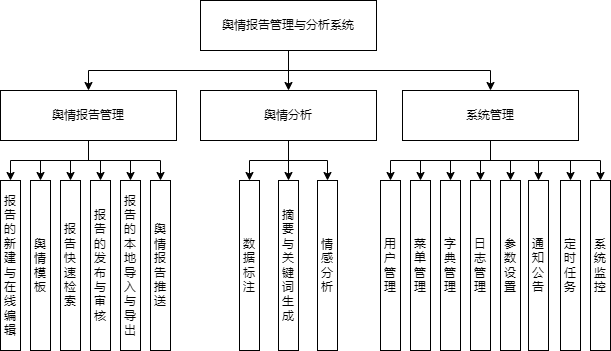

The diagram above was exported from draw.io. Its source (the exported page's mxGraphModel, read from the mxfile embedded in the PNG):
<mxGraphModel dx="1344" dy="707" grid="1" gridSize="10" guides="1" tooltips="1" connect="1" arrows="1" fold="1" page="1" pageScale="1" pageWidth="827" pageHeight="1169" math="0" shadow="0">
  <root>
    <mxCell id="0" />
    <mxCell id="1" parent="0" />
    <mxCell id="qtP9Ie63-KgeSz1-kZUk-19" style="edgeStyle=orthogonalEdgeStyle;rounded=0;orthogonalLoop=1;jettySize=auto;html=1;" edge="1" parent="1" source="qtP9Ie63-KgeSz1-kZUk-1" target="qtP9Ie63-KgeSz1-kZUk-4">
      <mxGeometry relative="1" as="geometry" />
    </mxCell>
    <mxCell id="qtP9Ie63-KgeSz1-kZUk-20" style="edgeStyle=orthogonalEdgeStyle;rounded=0;orthogonalLoop=1;jettySize=auto;html=1;exitX=0.5;exitY=1;exitDx=0;exitDy=0;entryX=0.5;entryY=0;entryDx=0;entryDy=0;" edge="1" parent="1" source="qtP9Ie63-KgeSz1-kZUk-1" target="qtP9Ie63-KgeSz1-kZUk-3">
      <mxGeometry relative="1" as="geometry" />
    </mxCell>
    <mxCell id="qtP9Ie63-KgeSz1-kZUk-21" style="edgeStyle=orthogonalEdgeStyle;rounded=0;orthogonalLoop=1;jettySize=auto;html=1;exitX=0.5;exitY=1;exitDx=0;exitDy=0;" edge="1" parent="1" source="qtP9Ie63-KgeSz1-kZUk-1" target="qtP9Ie63-KgeSz1-kZUk-2">
      <mxGeometry relative="1" as="geometry" />
    </mxCell>
    <mxCell id="qtP9Ie63-KgeSz1-kZUk-1" value="舆情报告管理与分析系统" style="rounded=0;whiteSpace=wrap;html=1;" vertex="1" parent="1">
      <mxGeometry x="310" y="130" width="176" height="50" as="geometry" />
    </mxCell>
    <mxCell id="qtP9Ie63-KgeSz1-kZUk-60" style="edgeStyle=orthogonalEdgeStyle;rounded=0;orthogonalLoop=1;jettySize=auto;html=1;exitX=0.5;exitY=1;exitDx=0;exitDy=0;entryX=0.5;entryY=0;entryDx=0;entryDy=0;" edge="1" parent="1" source="qtP9Ie63-KgeSz1-kZUk-2" target="qtP9Ie63-KgeSz1-kZUk-52">
      <mxGeometry relative="1" as="geometry" />
    </mxCell>
    <mxCell id="qtP9Ie63-KgeSz1-kZUk-61" style="edgeStyle=orthogonalEdgeStyle;rounded=0;orthogonalLoop=1;jettySize=auto;html=1;exitX=0.5;exitY=1;exitDx=0;exitDy=0;entryX=0.5;entryY=0;entryDx=0;entryDy=0;" edge="1" parent="1" source="qtP9Ie63-KgeSz1-kZUk-2" target="qtP9Ie63-KgeSz1-kZUk-53">
      <mxGeometry relative="1" as="geometry" />
    </mxCell>
    <mxCell id="qtP9Ie63-KgeSz1-kZUk-62" style="edgeStyle=orthogonalEdgeStyle;rounded=0;orthogonalLoop=1;jettySize=auto;html=1;exitX=0.5;exitY=1;exitDx=0;exitDy=0;entryX=0.5;entryY=0;entryDx=0;entryDy=0;" edge="1" parent="1" source="qtP9Ie63-KgeSz1-kZUk-2" target="qtP9Ie63-KgeSz1-kZUk-54">
      <mxGeometry relative="1" as="geometry" />
    </mxCell>
    <mxCell id="qtP9Ie63-KgeSz1-kZUk-63" style="edgeStyle=orthogonalEdgeStyle;rounded=0;orthogonalLoop=1;jettySize=auto;html=1;exitX=0.5;exitY=1;exitDx=0;exitDy=0;entryX=0.5;entryY=0;entryDx=0;entryDy=0;" edge="1" parent="1" source="qtP9Ie63-KgeSz1-kZUk-2" target="qtP9Ie63-KgeSz1-kZUk-55">
      <mxGeometry relative="1" as="geometry" />
    </mxCell>
    <mxCell id="qtP9Ie63-KgeSz1-kZUk-64" style="edgeStyle=orthogonalEdgeStyle;rounded=0;orthogonalLoop=1;jettySize=auto;html=1;exitX=0.5;exitY=1;exitDx=0;exitDy=0;entryX=0.5;entryY=0;entryDx=0;entryDy=0;" edge="1" parent="1" source="qtP9Ie63-KgeSz1-kZUk-2" target="qtP9Ie63-KgeSz1-kZUk-56">
      <mxGeometry relative="1" as="geometry" />
    </mxCell>
    <mxCell id="qtP9Ie63-KgeSz1-kZUk-65" style="edgeStyle=orthogonalEdgeStyle;rounded=0;orthogonalLoop=1;jettySize=auto;html=1;exitX=0.5;exitY=1;exitDx=0;exitDy=0;entryX=0.5;entryY=0;entryDx=0;entryDy=0;" edge="1" parent="1" source="qtP9Ie63-KgeSz1-kZUk-2" target="qtP9Ie63-KgeSz1-kZUk-57">
      <mxGeometry relative="1" as="geometry" />
    </mxCell>
    <mxCell id="qtP9Ie63-KgeSz1-kZUk-66" style="edgeStyle=orthogonalEdgeStyle;rounded=0;orthogonalLoop=1;jettySize=auto;html=1;exitX=0.5;exitY=1;exitDx=0;exitDy=0;entryX=0.5;entryY=0;entryDx=0;entryDy=0;" edge="1" parent="1" source="qtP9Ie63-KgeSz1-kZUk-2" target="qtP9Ie63-KgeSz1-kZUk-58">
      <mxGeometry relative="1" as="geometry" />
    </mxCell>
    <mxCell id="qtP9Ie63-KgeSz1-kZUk-67" style="edgeStyle=orthogonalEdgeStyle;rounded=0;orthogonalLoop=1;jettySize=auto;html=1;exitX=0.5;exitY=1;exitDx=0;exitDy=0;entryX=0.5;entryY=0;entryDx=0;entryDy=0;" edge="1" parent="1" source="qtP9Ie63-KgeSz1-kZUk-2" target="qtP9Ie63-KgeSz1-kZUk-59">
      <mxGeometry relative="1" as="geometry" />
    </mxCell>
    <mxCell id="qtP9Ie63-KgeSz1-kZUk-2" value="系统管理" style="rounded=0;whiteSpace=wrap;html=1;" vertex="1" parent="1">
      <mxGeometry x="512" y="220" width="176" height="50" as="geometry" />
    </mxCell>
    <mxCell id="qtP9Ie63-KgeSz1-kZUk-39" style="edgeStyle=orthogonalEdgeStyle;rounded=0;orthogonalLoop=1;jettySize=auto;html=1;exitX=0.5;exitY=1;exitDx=0;exitDy=0;entryX=0.5;entryY=0;entryDx=0;entryDy=0;" edge="1" parent="1" source="qtP9Ie63-KgeSz1-kZUk-3" target="qtP9Ie63-KgeSz1-kZUk-24">
      <mxGeometry relative="1" as="geometry" />
    </mxCell>
    <mxCell id="qtP9Ie63-KgeSz1-kZUk-40" style="edgeStyle=orthogonalEdgeStyle;rounded=0;orthogonalLoop=1;jettySize=auto;html=1;exitX=0.5;exitY=1;exitDx=0;exitDy=0;entryX=0.5;entryY=0;entryDx=0;entryDy=0;" edge="1" parent="1" source="qtP9Ie63-KgeSz1-kZUk-3" target="qtP9Ie63-KgeSz1-kZUk-34">
      <mxGeometry relative="1" as="geometry" />
    </mxCell>
    <mxCell id="qtP9Ie63-KgeSz1-kZUk-41" style="edgeStyle=orthogonalEdgeStyle;rounded=0;orthogonalLoop=1;jettySize=auto;html=1;entryX=0.5;entryY=0;entryDx=0;entryDy=0;" edge="1" parent="1" source="qtP9Ie63-KgeSz1-kZUk-3" target="qtP9Ie63-KgeSz1-kZUk-35">
      <mxGeometry relative="1" as="geometry" />
    </mxCell>
    <mxCell id="qtP9Ie63-KgeSz1-kZUk-42" style="edgeStyle=orthogonalEdgeStyle;rounded=0;orthogonalLoop=1;jettySize=auto;html=1;exitX=0.5;exitY=1;exitDx=0;exitDy=0;" edge="1" parent="1" source="qtP9Ie63-KgeSz1-kZUk-3" target="qtP9Ie63-KgeSz1-kZUk-36">
      <mxGeometry relative="1" as="geometry" />
    </mxCell>
    <mxCell id="qtP9Ie63-KgeSz1-kZUk-43" style="edgeStyle=orthogonalEdgeStyle;rounded=0;orthogonalLoop=1;jettySize=auto;html=1;exitX=0.5;exitY=1;exitDx=0;exitDy=0;entryX=0.5;entryY=0;entryDx=0;entryDy=0;" edge="1" parent="1" source="qtP9Ie63-KgeSz1-kZUk-3" target="qtP9Ie63-KgeSz1-kZUk-37">
      <mxGeometry relative="1" as="geometry" />
    </mxCell>
    <mxCell id="qtP9Ie63-KgeSz1-kZUk-44" style="edgeStyle=orthogonalEdgeStyle;rounded=0;orthogonalLoop=1;jettySize=auto;html=1;exitX=0.5;exitY=1;exitDx=0;exitDy=0;entryX=0.5;entryY=0;entryDx=0;entryDy=0;" edge="1" parent="1" source="qtP9Ie63-KgeSz1-kZUk-3" target="qtP9Ie63-KgeSz1-kZUk-38">
      <mxGeometry relative="1" as="geometry" />
    </mxCell>
    <mxCell id="qtP9Ie63-KgeSz1-kZUk-3" value="舆情报告管理" style="rounded=0;whiteSpace=wrap;html=1;" vertex="1" parent="1">
      <mxGeometry x="110" y="220" width="176" height="50" as="geometry" />
    </mxCell>
    <mxCell id="qtP9Ie63-KgeSz1-kZUk-48" style="edgeStyle=orthogonalEdgeStyle;rounded=0;orthogonalLoop=1;jettySize=auto;html=1;exitX=0.5;exitY=1;exitDx=0;exitDy=0;entryX=0.5;entryY=0;entryDx=0;entryDy=0;" edge="1" parent="1" source="qtP9Ie63-KgeSz1-kZUk-4" target="qtP9Ie63-KgeSz1-kZUk-45">
      <mxGeometry relative="1" as="geometry" />
    </mxCell>
    <mxCell id="qtP9Ie63-KgeSz1-kZUk-50" style="edgeStyle=orthogonalEdgeStyle;rounded=0;orthogonalLoop=1;jettySize=auto;html=1;exitX=0.5;exitY=1;exitDx=0;exitDy=0;entryX=0.5;entryY=0;entryDx=0;entryDy=0;" edge="1" parent="1" source="qtP9Ie63-KgeSz1-kZUk-4" target="qtP9Ie63-KgeSz1-kZUk-46">
      <mxGeometry relative="1" as="geometry" />
    </mxCell>
    <mxCell id="qtP9Ie63-KgeSz1-kZUk-51" style="edgeStyle=orthogonalEdgeStyle;rounded=0;orthogonalLoop=1;jettySize=auto;html=1;exitX=0.5;exitY=1;exitDx=0;exitDy=0;entryX=0.5;entryY=0;entryDx=0;entryDy=0;" edge="1" parent="1" source="qtP9Ie63-KgeSz1-kZUk-4" target="qtP9Ie63-KgeSz1-kZUk-47">
      <mxGeometry relative="1" as="geometry" />
    </mxCell>
    <mxCell id="qtP9Ie63-KgeSz1-kZUk-4" value="舆情分析" style="rounded=0;whiteSpace=wrap;html=1;" vertex="1" parent="1">
      <mxGeometry x="310" y="220" width="176" height="50" as="geometry" />
    </mxCell>
    <mxCell id="qtP9Ie63-KgeSz1-kZUk-24" value="报告的新建与在线编辑" style="rounded=0;whiteSpace=wrap;html=1;verticalAlign=middle;horizontal=1;align=center;" vertex="1" parent="1">
      <mxGeometry x="110" y="310" width="20" height="170" as="geometry" />
    </mxCell>
    <mxCell id="qtP9Ie63-KgeSz1-kZUk-34" value="舆情模板" style="rounded=0;whiteSpace=wrap;html=1;verticalAlign=middle;horizontal=1;align=center;" vertex="1" parent="1">
      <mxGeometry x="140" y="310" width="20" height="170" as="geometry" />
    </mxCell>
    <mxCell id="qtP9Ie63-KgeSz1-kZUk-35" value="报告快速检索" style="rounded=0;whiteSpace=wrap;html=1;verticalAlign=middle;horizontal=1;align=center;" vertex="1" parent="1">
      <mxGeometry x="170" y="310" width="20" height="170" as="geometry" />
    </mxCell>
    <mxCell id="qtP9Ie63-KgeSz1-kZUk-36" value="报告的发布与审核" style="rounded=0;whiteSpace=wrap;html=1;verticalAlign=middle;horizontal=1;align=center;" vertex="1" parent="1">
      <mxGeometry x="200" y="310" width="20" height="170" as="geometry" />
    </mxCell>
    <mxCell id="qtP9Ie63-KgeSz1-kZUk-37" value="报告的本地导入与导出" style="rounded=0;whiteSpace=wrap;html=1;verticalAlign=middle;horizontal=1;align=center;" vertex="1" parent="1">
      <mxGeometry x="230" y="310" width="20" height="170" as="geometry" />
    </mxCell>
    <mxCell id="qtP9Ie63-KgeSz1-kZUk-38" value="舆情报告推送" style="rounded=0;whiteSpace=wrap;html=1;verticalAlign=middle;horizontal=1;align=center;" vertex="1" parent="1">
      <mxGeometry x="260" y="310" width="20" height="170" as="geometry" />
    </mxCell>
    <mxCell id="qtP9Ie63-KgeSz1-kZUk-45" value="数据标注" style="rounded=0;whiteSpace=wrap;html=1;verticalAlign=middle;horizontal=1;align=center;" vertex="1" parent="1">
      <mxGeometry x="349" y="310" width="20" height="170" as="geometry" />
    </mxCell>
    <mxCell id="qtP9Ie63-KgeSz1-kZUk-46" value="摘要与关键词生成" style="rounded=0;whiteSpace=wrap;html=1;verticalAlign=middle;horizontal=1;align=center;" vertex="1" parent="1">
      <mxGeometry x="388" y="310" width="20" height="170" as="geometry" />
    </mxCell>
    <mxCell id="qtP9Ie63-KgeSz1-kZUk-47" value="情感分析" style="rounded=0;whiteSpace=wrap;html=1;verticalAlign=middle;horizontal=1;align=center;" vertex="1" parent="1">
      <mxGeometry x="427" y="310" width="20" height="170" as="geometry" />
    </mxCell>
    <mxCell id="qtP9Ie63-KgeSz1-kZUk-52" value="用户管理" style="rounded=0;whiteSpace=wrap;html=1;verticalAlign=middle;horizontal=1;align=center;" vertex="1" parent="1">
      <mxGeometry x="490" y="310" width="20" height="170" as="geometry" />
    </mxCell>
    <mxCell id="qtP9Ie63-KgeSz1-kZUk-53" value="菜单管理" style="rounded=0;whiteSpace=wrap;html=1;verticalAlign=middle;horizontal=1;align=center;" vertex="1" parent="1">
      <mxGeometry x="520" y="310" width="20" height="170" as="geometry" />
    </mxCell>
    <mxCell id="qtP9Ie63-KgeSz1-kZUk-54" value="字典管理" style="rounded=0;whiteSpace=wrap;html=1;verticalAlign=middle;horizontal=1;align=center;" vertex="1" parent="1">
      <mxGeometry x="550" y="310" width="20" height="170" as="geometry" />
    </mxCell>
    <mxCell id="qtP9Ie63-KgeSz1-kZUk-55" value="日志管理" style="rounded=0;whiteSpace=wrap;html=1;verticalAlign=middle;horizontal=1;align=center;" vertex="1" parent="1">
      <mxGeometry x="580" y="310" width="20" height="170" as="geometry" />
    </mxCell>
    <mxCell id="qtP9Ie63-KgeSz1-kZUk-56" value="参数设置" style="rounded=0;whiteSpace=wrap;html=1;verticalAlign=middle;horizontal=1;align=center;" vertex="1" parent="1">
      <mxGeometry x="610" y="310" width="20" height="170" as="geometry" />
    </mxCell>
    <mxCell id="qtP9Ie63-KgeSz1-kZUk-57" value="通知公告" style="rounded=0;whiteSpace=wrap;html=1;verticalAlign=middle;horizontal=1;align=center;" vertex="1" parent="1">
      <mxGeometry x="638" y="310" width="20" height="170" as="geometry" />
    </mxCell>
    <mxCell id="qtP9Ie63-KgeSz1-kZUk-58" value="定时任务" style="rounded=0;whiteSpace=wrap;html=1;verticalAlign=middle;horizontal=1;align=center;" vertex="1" parent="1">
      <mxGeometry x="670" y="310" width="20" height="170" as="geometry" />
    </mxCell>
    <mxCell id="qtP9Ie63-KgeSz1-kZUk-59" value="系统监控" style="rounded=0;whiteSpace=wrap;html=1;verticalAlign=middle;horizontal=1;align=center;" vertex="1" parent="1">
      <mxGeometry x="700" y="310" width="20" height="170" as="geometry" />
    </mxCell>
  </root>
</mxGraphModel>